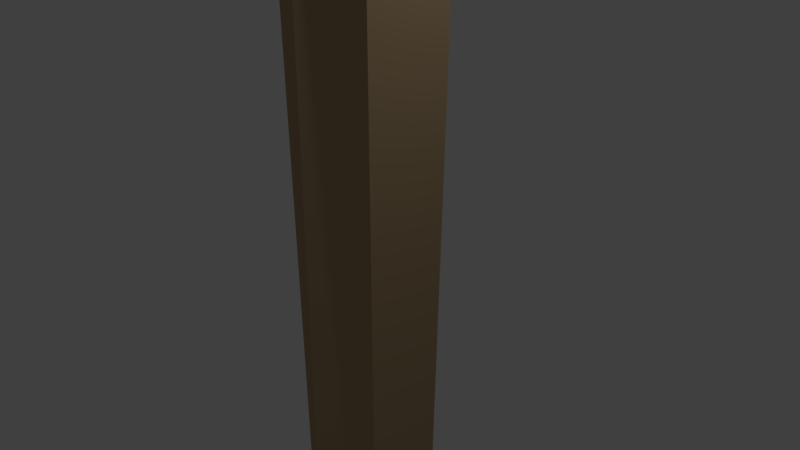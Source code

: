 # Source: Fireaxe.blend  (saved by Blender 2.78.0; exported with 4.5.12 LTS)
import bpy
from mathutils import Matrix  # noqa: F401  (used for matrix-valued properties, if any)

bpy.ops.wm.read_factory_settings(use_empty=True)
scene = bpy.context.scene
scene.name = 'Scene'

# ---- collections
col_collection_1 = bpy.data.collections.new('Collection 1'); scene.collection.children.link(col_collection_1)

# ---- materials (node trees are filled in below, after node groups)
mat_material_001 = bpy.data.materials.new('Material.001')
mat_material_001.alpha_threshold = 0.0
mat_material_001.use_transparent_shadow = False
mat_material_001.diffuse_color = (0.4672, 0.3342, 0.1855, 1.0)
mat_material_001.roughness = 0.5
mat_material_002 = bpy.data.materials.new('Material.002')
mat_material_002.alpha_threshold = 0.0
mat_material_002.use_transparent_shadow = False
mat_material_002.diffuse_color = (0.5705, 0.002992, 0.0, 1.0)
mat_material_002.roughness = 0.5
mat_material_003 = bpy.data.materials.new('Material.003')
mat_material_003.alpha_threshold = 0.0
mat_material_003.use_transparent_shadow = False
mat_material_003.diffuse_color = (0.2079, 0.2079, 0.2079, 1.0)
mat_material_003.roughness = 0.5

# ---- material node trees

# ---- world
world_world = bpy.data.worlds.new('World'); scene.world = world_world
world_world.color = (0.05088, 0.05088, 0.05088)
world_world.use_sun_shadow = False
world_world.sun_shadow_jitter_overblur = 0.0
world_world.cycles.sampling_method = 'MANUAL'

# ---- cameras
cam_camera = bpy.data.cameras.new('Camera')
cam_camera.clip_end = 100.0
cam_camera.lens = 35.0
cam_camera.sensor_width = 32.0
cam_camera.sensor_height = 18.0
cam_camera.ortho_scale = 7.314
cam_camera.dof.focus_distance = 0.0
cam_camera.dof.aperture_fstop = 128.0

# ---- lights
light_lamp = bpy.data.lights.new('Lamp', 'POINT')
light_lamp.transmission_factor = 0.0
light_lamp.cutoff_distance = 30.0
light_lamp.energy = 100.0
light_lamp.shadow_buffer_clip_start = 1.001
light_lamp.shadow_soft_size = 0.1
light_lamp.shadow_maximum_resolution = 0.006
light_lamp.use_absolute_resolution = True

# ---- meshes
me_cylinder = bpy.data.meshes.new('Cylinder')
me_cylinder.from_pydata([(3.42e-09, 1.172, -1.0), (0.0, 1.0, 1.324), (1.015, 0.5861, -1.0), (1.171, 0.6762, 1.323), (1.015, -0.5861, -1.0), (1.171, -0.6762, 1.424), (-9.905e-08, -1.172, -1.0), (-8.742e-08, -1.0, 1.421), (-1.015, -0.5861, -1.0), (-1.171, -0.6762, 1.424), (-1.015, 0.5861, -1.0), (-1.171, 0.6762, 1.323), (0.0, 1.0, -0.8833), (0.866, 0.5, -0.8833), (0.866, -0.5, -0.8833), (-8.742e-08, -1.0, -0.8833), (-0.866, -0.5, -0.8833), (-0.866, 0.5, -0.8833), (1.171, 0.6762, 1.687), (2.951e-06, 1.0, 1.737), (1.171, -0.6762, 1.687), (2.864e-06, -2.139, 1.623), (-1.171, -0.6762, 1.687), (-1.171, 0.6762, 1.687), (-1.171, -0.6762, 1.53), (2.109e-06, -3.218, 1.491), (1.171, -0.6762, 1.531), (2.864e-06, -2.139, 1.623), (1.171, 2.78, 1.323), (-6.771e-08, 4.844, 1.324), (-1.171, 2.78, 1.323), (1.171, 2.78, 1.687), (2.883e-06, 4.807, 1.737), (-1.171, 2.78, 1.687), (1.499e-06, 5.311, 1.543), (1.171, 2.78, 1.544), (-1.171, 2.78, 1.536)], [(21, 27)], [(12, 1, 3, 13), (13, 3, 5, 14), (14, 5, 7, 15), (15, 7, 9, 16), (5, 3, 18, 20, 26), (16, 9, 11, 17), (17, 11, 1, 12), (0, 2, 4, 6, 8, 10), (10, 17, 12, 0), (8, 16, 17, 10), (6, 15, 16, 8), (4, 14, 15, 6), (2, 13, 14, 4), (0, 12, 13, 2), (20, 22, 21), (11, 9, 24, 22, 23), (3, 1, 29, 28), (7, 5, 26, 25), (18, 3, 28, 35, 31), (9, 7, 25, 24), (24, 25, 21, 22), (25, 26, 20, 21), (28, 29, 34, 35), (19, 18, 31, 32), (11, 23, 33, 36, 30), (1, 11, 30, 29), (23, 19, 32, 33), (35, 34, 32, 31), (30, 36, 34, 29), (34, 36, 33, 32), (18, 19, 23), (20, 18, 23, 22)])
me_cylinder.polygons.foreach_set('material_index', [0, 0, 0, 0, 1, 0, 0, 0, 0, 0, 0, 0, 0, 0, 1, 1, 1, 1, 1, 1, 1, 1, 2, 1, 1, 1, 1, 2, 2, 2, 1, 1])
me_cylinder.materials.append(mat_material_001)
me_cylinder.materials.append(mat_material_002)
me_cylinder.materials.append(mat_material_003)
me_cylinder.use_remesh_preserve_volume = False
me_cylinder.use_remesh_preserve_attributes = False
me_cylinder.use_mirror_vertex_groups = False
me_cylinder.update()

# ---- objects
ob_cylinder = bpy.data.objects.new('Cylinder', me_cylinder)
ob_lamp = bpy.data.objects.new('Lamp', light_lamp)
ob_camera = bpy.data.objects.new('Camera', cam_camera)

# ---- transforms, parenting, visibility, modifiers, constraints
ob_cylinder.location = (0.0, 0.0, -1.814)
ob_cylinder.scale = (0.6932, 1.0, 8.31)
ob_cylinder.lineart.crease_threshold = 0.0
ob_lamp.location = (4.076, 1.005, 5.904)
ob_lamp.rotation_euler = (0.6503, 0.05522, 1.866)
ob_lamp.lock_rotations_4d = False
ob_lamp.empty_display_type = 'ARROWS'
ob_lamp.color = (0.0, 0.0, 0.0, 0.0)
ob_lamp.lineart.crease_threshold = 0.0
ob_camera.location = (7.481, -6.508, 5.344)
ob_camera.rotation_euler = (1.109, 0.0, 0.8149)
ob_camera.lock_rotations_4d = False
ob_camera.empty_display_type = 'ARROWS'
ob_camera.color = (0.0, 0.0, 0.0, 0.0)
ob_camera.display_type = 'WIRE'
ob_camera.lineart.crease_threshold = 0.0

# ---- collection membership
col_collection_1.objects.link(ob_cylinder)
col_collection_1.objects.link(ob_lamp)
col_collection_1.objects.link(ob_camera)

# ---- scene / render settings (as saved in the file)
scene.camera = ob_camera
scene.frame_start = 1; scene.frame_end = 250; scene.frame_set(1)
scene.render.engine = 'BLENDER_EEVEE_NEXT'
scene.render.resolution_percentage = 50
scene.render.dither_intensity = 0.0
scene.cycles.use_denoising = False
scene.cycles.samples = 128
scene.cycles.sampling_pattern = 'TABULATED_SOBOL'
scene.cycles.light_sampling_threshold = 0.0
scene.cycles.use_adaptive_sampling = False
scene.cycles.use_light_tree = False
scene.cycles.blur_glossy = 0.0
scene.cycles.sample_clamp_indirect = 0.0
scene.view_settings.view_transform = 'Standard'
bpy.context.view_layer.update()
